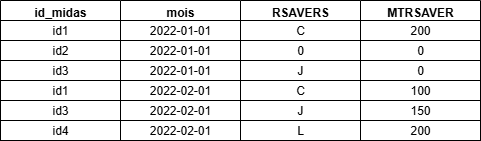

The diagram above was exported from draw.io. Its source (the exported page's mxGraphModel, read from the mxfile embedded in the PNG):
<mxGraphModel dx="1418" dy="786" grid="1" gridSize="10" guides="1" tooltips="1" connect="1" arrows="1" fold="1" page="1" pageScale="1" pageWidth="827" pageHeight="1169" math="0" shadow="0">
  <root>
    <mxCell id="0" />
    <mxCell id="1" parent="0" />
    <mxCell id="bbyQUalZFebbDrX2uvP8-1" value="id_midas" style="swimlane;whiteSpace=wrap;html=1;" vertex="1" parent="1">
      <mxGeometry x="290" y="420" width="120" height="140" as="geometry" />
    </mxCell>
    <mxCell id="bbyQUalZFebbDrX2uvP8-2" value="id1" style="rounded=0;whiteSpace=wrap;html=1;" vertex="1" parent="bbyQUalZFebbDrX2uvP8-1">
      <mxGeometry y="20" width="120" height="20" as="geometry" />
    </mxCell>
    <mxCell id="bbyQUalZFebbDrX2uvP8-3" value="id2" style="rounded=0;whiteSpace=wrap;html=1;" vertex="1" parent="bbyQUalZFebbDrX2uvP8-1">
      <mxGeometry y="40" width="120" height="20" as="geometry" />
    </mxCell>
    <mxCell id="bbyQUalZFebbDrX2uvP8-4" value="id3" style="rounded=0;whiteSpace=wrap;html=1;" vertex="1" parent="bbyQUalZFebbDrX2uvP8-1">
      <mxGeometry y="60" width="120" height="20" as="geometry" />
    </mxCell>
    <mxCell id="bbyQUalZFebbDrX2uvP8-5" value="id1" style="rounded=0;whiteSpace=wrap;html=1;" vertex="1" parent="bbyQUalZFebbDrX2uvP8-1">
      <mxGeometry y="80" width="120" height="20" as="geometry" />
    </mxCell>
    <mxCell id="bbyQUalZFebbDrX2uvP8-6" value="id3" style="rounded=0;whiteSpace=wrap;html=1;" vertex="1" parent="bbyQUalZFebbDrX2uvP8-1">
      <mxGeometry y="100" width="120" height="20" as="geometry" />
    </mxCell>
    <mxCell id="bbyQUalZFebbDrX2uvP8-7" value="id4" style="rounded=0;whiteSpace=wrap;html=1;" vertex="1" parent="bbyQUalZFebbDrX2uvP8-1">
      <mxGeometry y="120" width="120" height="20" as="geometry" />
    </mxCell>
    <mxCell id="bbyQUalZFebbDrX2uvP8-8" value="mois" style="swimlane;whiteSpace=wrap;html=1;" vertex="1" parent="1">
      <mxGeometry x="410" y="420" width="120" height="140" as="geometry" />
    </mxCell>
    <mxCell id="bbyQUalZFebbDrX2uvP8-9" value="2022-01-01" style="rounded=0;whiteSpace=wrap;html=1;" vertex="1" parent="bbyQUalZFebbDrX2uvP8-8">
      <mxGeometry y="20" width="120" height="20" as="geometry" />
    </mxCell>
    <mxCell id="bbyQUalZFebbDrX2uvP8-10" value="2022-01-01" style="rounded=0;whiteSpace=wrap;html=1;" vertex="1" parent="bbyQUalZFebbDrX2uvP8-8">
      <mxGeometry y="40" width="120" height="20" as="geometry" />
    </mxCell>
    <mxCell id="bbyQUalZFebbDrX2uvP8-11" value="2022-01-01" style="rounded=0;whiteSpace=wrap;html=1;" vertex="1" parent="bbyQUalZFebbDrX2uvP8-8">
      <mxGeometry y="60" width="120" height="20" as="geometry" />
    </mxCell>
    <mxCell id="bbyQUalZFebbDrX2uvP8-12" value="2022-02-01" style="rounded=0;whiteSpace=wrap;html=1;" vertex="1" parent="bbyQUalZFebbDrX2uvP8-8">
      <mxGeometry y="80" width="120" height="20" as="geometry" />
    </mxCell>
    <mxCell id="bbyQUalZFebbDrX2uvP8-13" value="2022-02-01" style="rounded=0;whiteSpace=wrap;html=1;" vertex="1" parent="bbyQUalZFebbDrX2uvP8-8">
      <mxGeometry y="100" width="120" height="20" as="geometry" />
    </mxCell>
    <mxCell id="bbyQUalZFebbDrX2uvP8-14" value="2022-02-01" style="rounded=0;whiteSpace=wrap;html=1;" vertex="1" parent="bbyQUalZFebbDrX2uvP8-8">
      <mxGeometry y="120" width="120" height="20" as="geometry" />
    </mxCell>
    <mxCell id="bbyQUalZFebbDrX2uvP8-15" value="RSAVERS" style="swimlane;whiteSpace=wrap;html=1;" vertex="1" parent="1">
      <mxGeometry x="530" y="420" width="120" height="140" as="geometry" />
    </mxCell>
    <mxCell id="bbyQUalZFebbDrX2uvP8-16" value="C" style="rounded=0;whiteSpace=wrap;html=1;" vertex="1" parent="bbyQUalZFebbDrX2uvP8-15">
      <mxGeometry y="20" width="120" height="20" as="geometry" />
    </mxCell>
    <mxCell id="bbyQUalZFebbDrX2uvP8-17" value="0" style="rounded=0;whiteSpace=wrap;html=1;" vertex="1" parent="bbyQUalZFebbDrX2uvP8-15">
      <mxGeometry y="40" width="120" height="20" as="geometry" />
    </mxCell>
    <mxCell id="bbyQUalZFebbDrX2uvP8-18" value="J" style="rounded=0;whiteSpace=wrap;html=1;" vertex="1" parent="bbyQUalZFebbDrX2uvP8-15">
      <mxGeometry y="60" width="120" height="20" as="geometry" />
    </mxCell>
    <mxCell id="bbyQUalZFebbDrX2uvP8-19" value="C" style="rounded=0;whiteSpace=wrap;html=1;" vertex="1" parent="bbyQUalZFebbDrX2uvP8-15">
      <mxGeometry y="80" width="120" height="20" as="geometry" />
    </mxCell>
    <mxCell id="bbyQUalZFebbDrX2uvP8-20" value="J" style="rounded=0;whiteSpace=wrap;html=1;" vertex="1" parent="bbyQUalZFebbDrX2uvP8-15">
      <mxGeometry y="100" width="120" height="20" as="geometry" />
    </mxCell>
    <mxCell id="bbyQUalZFebbDrX2uvP8-21" value="L" style="rounded=0;whiteSpace=wrap;html=1;" vertex="1" parent="bbyQUalZFebbDrX2uvP8-15">
      <mxGeometry y="120" width="120" height="20" as="geometry" />
    </mxCell>
    <mxCell id="bbyQUalZFebbDrX2uvP8-22" value="MTRSAVER" style="swimlane;whiteSpace=wrap;html=1;" vertex="1" parent="1">
      <mxGeometry x="650" y="420" width="120" height="140" as="geometry" />
    </mxCell>
    <mxCell id="bbyQUalZFebbDrX2uvP8-23" value="200" style="rounded=0;whiteSpace=wrap;html=1;" vertex="1" parent="bbyQUalZFebbDrX2uvP8-22">
      <mxGeometry y="20" width="120" height="20" as="geometry" />
    </mxCell>
    <mxCell id="bbyQUalZFebbDrX2uvP8-24" value="0" style="rounded=0;whiteSpace=wrap;html=1;" vertex="1" parent="bbyQUalZFebbDrX2uvP8-22">
      <mxGeometry y="40" width="120" height="20" as="geometry" />
    </mxCell>
    <mxCell id="bbyQUalZFebbDrX2uvP8-25" value="0" style="rounded=0;whiteSpace=wrap;html=1;" vertex="1" parent="bbyQUalZFebbDrX2uvP8-22">
      <mxGeometry y="60" width="120" height="20" as="geometry" />
    </mxCell>
    <mxCell id="bbyQUalZFebbDrX2uvP8-26" value="100" style="rounded=0;whiteSpace=wrap;html=1;" vertex="1" parent="bbyQUalZFebbDrX2uvP8-22">
      <mxGeometry y="80" width="120" height="20" as="geometry" />
    </mxCell>
    <mxCell id="bbyQUalZFebbDrX2uvP8-27" value="150" style="rounded=0;whiteSpace=wrap;html=1;" vertex="1" parent="bbyQUalZFebbDrX2uvP8-22">
      <mxGeometry y="100" width="120" height="20" as="geometry" />
    </mxCell>
    <mxCell id="bbyQUalZFebbDrX2uvP8-28" value="200" style="rounded=0;whiteSpace=wrap;html=1;" vertex="1" parent="bbyQUalZFebbDrX2uvP8-22">
      <mxGeometry y="120" width="120" height="20" as="geometry" />
    </mxCell>
  </root>
</mxGraphModel>